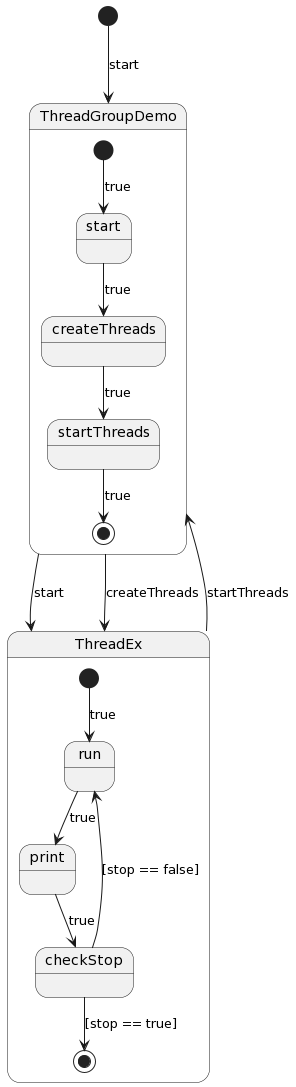

The diagram above was rendered by PlantUML. Its source (embedded in the PNG):
@startuml
[*] --> ThreadGroupDemo: start
ThreadGroupDemo --> ThreadEx: start

state ThreadGroupDemo {
  [*] --> start: true
  start --> createThreads: true
  createThreads --> startThreads: true
  startThreads --> [*]: true
}

state ThreadEx {
  [*] --> run: true
  run --> print: true
  print --> checkStop: true
  checkStop --> run: [stop == false]
  checkStop --> [*]: [stop == true]
}

ThreadGroupDemo --> ThreadEx: createThreads
ThreadEx --> ThreadGroupDemo: startThreads
@enduml